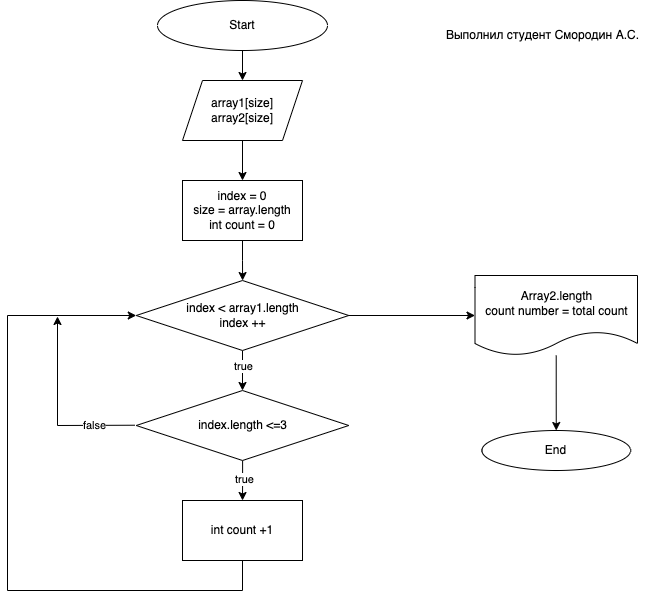

The diagram above was exported from draw.io. Its source (the exported page's mxGraphModel, read from the mxfile embedded in the PNG):
<mxGraphModel dx="909" dy="561" grid="0" gridSize="10" guides="1" tooltips="1" connect="1" arrows="1" fold="1" page="1" pageScale="1" pageWidth="1169" pageHeight="827" math="0" shadow="0">
  <root>
    <mxCell id="0" />
    <mxCell id="1" parent="0" />
    <mxCell id="rOWEYqkuK3kcnjrDadpM-3" value="" style="edgeStyle=orthogonalEdgeStyle;rounded=0;orthogonalLoop=1;jettySize=auto;html=1;" edge="1" parent="1" source="rOWEYqkuK3kcnjrDadpM-1" target="rOWEYqkuK3kcnjrDadpM-2">
      <mxGeometry relative="1" as="geometry" />
    </mxCell>
    <mxCell id="rOWEYqkuK3kcnjrDadpM-1" value="Start" style="ellipse;whiteSpace=wrap;html=1;" vertex="1" parent="1">
      <mxGeometry x="310" y="10" width="170" height="50" as="geometry" />
    </mxCell>
    <mxCell id="rOWEYqkuK3kcnjrDadpM-5" value="" style="edgeStyle=orthogonalEdgeStyle;rounded=0;orthogonalLoop=1;jettySize=auto;html=1;" edge="1" parent="1" source="rOWEYqkuK3kcnjrDadpM-2" target="rOWEYqkuK3kcnjrDadpM-4">
      <mxGeometry relative="1" as="geometry" />
    </mxCell>
    <mxCell id="rOWEYqkuK3kcnjrDadpM-2" value="array1[size]&lt;br&gt;array2[size]" style="shape=parallelogram;perimeter=parallelogramPerimeter;whiteSpace=wrap;html=1;fixedSize=1;" vertex="1" parent="1">
      <mxGeometry x="335" y="90" width="120" height="60" as="geometry" />
    </mxCell>
    <mxCell id="rOWEYqkuK3kcnjrDadpM-7" value="" style="edgeStyle=orthogonalEdgeStyle;rounded=0;orthogonalLoop=1;jettySize=auto;html=1;" edge="1" parent="1" source="rOWEYqkuK3kcnjrDadpM-4" target="rOWEYqkuK3kcnjrDadpM-6">
      <mxGeometry relative="1" as="geometry" />
    </mxCell>
    <mxCell id="rOWEYqkuK3kcnjrDadpM-4" value="index = 0&lt;br&gt;size = array.length&lt;br&gt;int count = 0" style="whiteSpace=wrap;html=1;" vertex="1" parent="1">
      <mxGeometry x="335" y="190" width="120" height="60" as="geometry" />
    </mxCell>
    <mxCell id="rOWEYqkuK3kcnjrDadpM-9" value="" style="edgeStyle=orthogonalEdgeStyle;rounded=0;orthogonalLoop=1;jettySize=auto;html=1;" edge="1" parent="1" source="rOWEYqkuK3kcnjrDadpM-6" target="rOWEYqkuK3kcnjrDadpM-8">
      <mxGeometry relative="1" as="geometry" />
    </mxCell>
    <mxCell id="rOWEYqkuK3kcnjrDadpM-20" value="true" style="edgeLabel;html=1;align=center;verticalAlign=middle;resizable=0;points=[];" vertex="1" connectable="0" parent="rOWEYqkuK3kcnjrDadpM-9">
      <mxGeometry x="-0.2167" y="1" relative="1" as="geometry">
        <mxPoint as="offset" />
      </mxGeometry>
    </mxCell>
    <mxCell id="rOWEYqkuK3kcnjrDadpM-22" value="" style="edgeStyle=orthogonalEdgeStyle;rounded=0;orthogonalLoop=1;jettySize=auto;html=1;" edge="1" parent="1" source="rOWEYqkuK3kcnjrDadpM-6" target="rOWEYqkuK3kcnjrDadpM-21">
      <mxGeometry relative="1" as="geometry" />
    </mxCell>
    <mxCell id="rOWEYqkuK3kcnjrDadpM-6" value="index &amp;lt; array1.length&lt;br&gt;index ++" style="rhombus;whiteSpace=wrap;html=1;" vertex="1" parent="1">
      <mxGeometry x="288.75" y="290" width="212.5" height="70" as="geometry" />
    </mxCell>
    <mxCell id="rOWEYqkuK3kcnjrDadpM-11" value="" style="edgeStyle=orthogonalEdgeStyle;rounded=0;orthogonalLoop=1;jettySize=auto;html=1;" edge="1" parent="1" source="rOWEYqkuK3kcnjrDadpM-8" target="rOWEYqkuK3kcnjrDadpM-10">
      <mxGeometry relative="1" as="geometry" />
    </mxCell>
    <mxCell id="rOWEYqkuK3kcnjrDadpM-13" value="true" style="edgeLabel;html=1;align=center;verticalAlign=middle;resizable=0;points=[];" vertex="1" connectable="0" parent="rOWEYqkuK3kcnjrDadpM-11">
      <mxGeometry x="-0.1013" y="1" relative="1" as="geometry">
        <mxPoint as="offset" />
      </mxGeometry>
    </mxCell>
    <mxCell id="rOWEYqkuK3kcnjrDadpM-8" value="index.length &amp;lt;=3&lt;br&gt;" style="rhombus;whiteSpace=wrap;html=1;" vertex="1" parent="1">
      <mxGeometry x="288.75" y="400" width="212.5" height="70" as="geometry" />
    </mxCell>
    <mxCell id="rOWEYqkuK3kcnjrDadpM-10" value="int count +1" style="whiteSpace=wrap;html=1;" vertex="1" parent="1">
      <mxGeometry x="335" y="510" width="120" height="60" as="geometry" />
    </mxCell>
    <mxCell id="rOWEYqkuK3kcnjrDadpM-14" value="" style="endArrow=classic;html=1;rounded=0;exitX=0.5;exitY=1;exitDx=0;exitDy=0;entryX=0;entryY=0.5;entryDx=0;entryDy=0;" edge="1" parent="1" source="rOWEYqkuK3kcnjrDadpM-10" target="rOWEYqkuK3kcnjrDadpM-6">
      <mxGeometry width="50" height="50" relative="1" as="geometry">
        <mxPoint x="460" y="340" as="sourcePoint" />
        <mxPoint x="160" y="320" as="targetPoint" />
        <Array as="points">
          <mxPoint x="395" y="600" />
          <mxPoint x="160" y="600" />
          <mxPoint x="160" y="325" />
        </Array>
      </mxGeometry>
    </mxCell>
    <mxCell id="rOWEYqkuK3kcnjrDadpM-17" value="" style="endArrow=classic;html=1;rounded=0;exitX=-0.007;exitY=0.496;exitDx=0;exitDy=0;exitPerimeter=0;" edge="1" parent="1" source="rOWEYqkuK3kcnjrDadpM-8">
      <mxGeometry width="50" height="50" relative="1" as="geometry">
        <mxPoint x="288.75" y="431" as="sourcePoint" />
        <mxPoint x="210" y="326" as="targetPoint" />
        <Array as="points">
          <mxPoint x="210" y="435" />
        </Array>
      </mxGeometry>
    </mxCell>
    <mxCell id="rOWEYqkuK3kcnjrDadpM-19" value="false" style="edgeLabel;html=1;align=center;verticalAlign=middle;resizable=0;points=[];" vertex="1" connectable="0" parent="rOWEYqkuK3kcnjrDadpM-17">
      <mxGeometry x="-0.5641" relative="1" as="geometry">
        <mxPoint as="offset" />
      </mxGeometry>
    </mxCell>
    <mxCell id="rOWEYqkuK3kcnjrDadpM-24" value="" style="edgeStyle=orthogonalEdgeStyle;rounded=0;orthogonalLoop=1;jettySize=auto;html=1;" edge="1" parent="1" source="rOWEYqkuK3kcnjrDadpM-21" target="rOWEYqkuK3kcnjrDadpM-23">
      <mxGeometry relative="1" as="geometry" />
    </mxCell>
    <mxCell id="rOWEYqkuK3kcnjrDadpM-21" value="Array2.length&lt;br&gt;count number = total count" style="shape=document;whiteSpace=wrap;html=1;boundedLbl=1;" vertex="1" parent="1">
      <mxGeometry x="627.5" y="285" width="162.5" height="80" as="geometry" />
    </mxCell>
    <mxCell id="rOWEYqkuK3kcnjrDadpM-23" value="End" style="ellipse;whiteSpace=wrap;html=1;shadow=0;" vertex="1" parent="1">
      <mxGeometry x="634.38" y="440" width="148.75" height="40" as="geometry" />
    </mxCell>
    <mxCell id="rOWEYqkuK3kcnjrDadpM-25" value="Выполнил студент Смородин А.С." style="text;html=1;align=center;verticalAlign=middle;resizable=0;points=[];autosize=1;strokeColor=none;fillColor=none;" vertex="1" parent="1">
      <mxGeometry x="585" y="30" width="220" height="30" as="geometry" />
    </mxCell>
  </root>
</mxGraphModel>